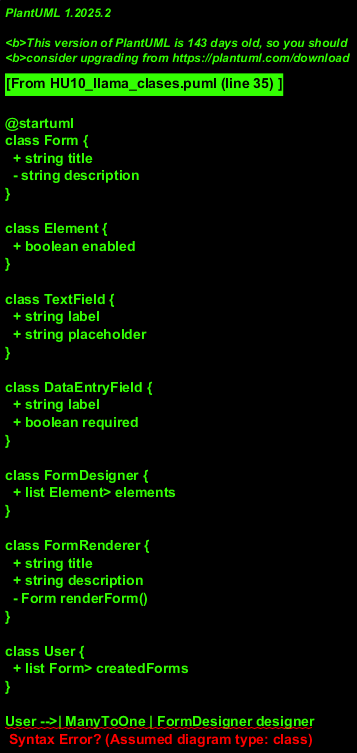

The diagram above was rendered by PlantUML. Its source (embedded in the PNG):
@startuml
class Form {
  + string title
  - string description
}

class Element {
  + boolean enabled
}

class TextField {
  + string label
  + string placeholder
}

class DataEntryField {
  + string label
  + boolean required
}

class FormDesigner {
  + list Element> elements
}

class FormRenderer {
  + string title
  + string description
  - Form renderForm()
}

class User {
  + list Form> createdForms
}

User -->| ManyToOne | FormDesigner designer
FormDesigner --|*-- Form form

FormDesigner o--| Aggregation | Element element
Element -->| ManyToMany | TextField textField
Element -->| ManyToMany | DataEntryField dataEntryField

FormRenderer -->| Association | User user
User -->| Association | Form createdForm
Form -->| Association | Element element
Element -->| Association | Form form

@enduml